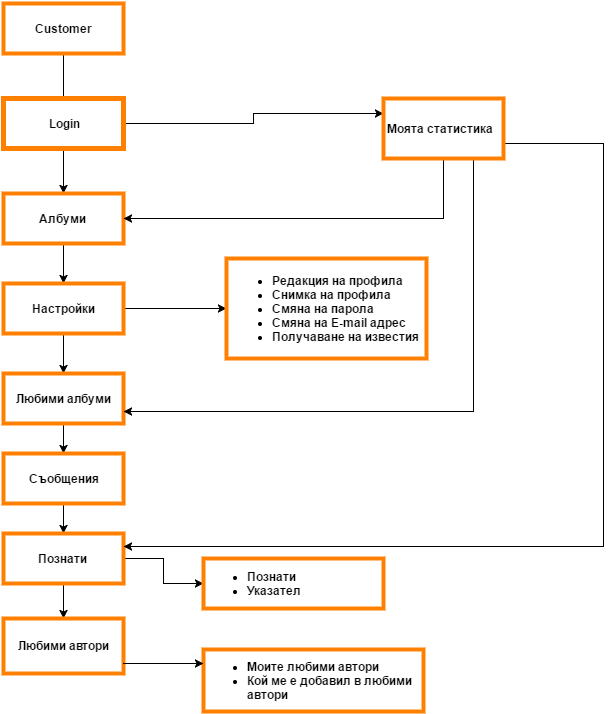

The diagram above was exported from draw.io. Its source (the exported page's mxGraphModel, read from the mxfile embedded in the PNG):
<mxGraphModel dx="880" dy="483" grid="1" gridSize="10" guides="1" tooltips="1" connect="1" arrows="1" fold="1" page="1" pageScale="1" pageWidth="826" pageHeight="1169" background="#ffffff" math="0" shadow="0">
  <root>
    <mxCell id="0" />
    <mxCell id="1" parent="0" />
    <mxCell id="3" style="edgeStyle=orthogonalEdgeStyle;rounded=0;html=1;jettySize=auto;orthogonalLoop=1;" edge="1" parent="1" source="2">
      <mxGeometry relative="1" as="geometry">
        <mxPoint x="250" y="150" as="targetPoint" />
      </mxGeometry>
    </mxCell>
    <mxCell id="2" value="Customer" style="whiteSpace=wrap;html=1;strokeWidth=4;strokeColor=#FF8000;fontStyle=1" vertex="1" parent="1">
      <mxGeometry x="190" y="30" width="120" height="50" as="geometry" />
    </mxCell>
    <mxCell id="6" value="" style="edgeStyle=orthogonalEdgeStyle;rounded=0;html=1;jettySize=auto;orthogonalLoop=1;" edge="1" parent="1" source="4" target="5">
      <mxGeometry relative="1" as="geometry" />
    </mxCell>
    <mxCell id="42" style="edgeStyle=orthogonalEdgeStyle;rounded=0;html=1;entryX=0;entryY=0.25;jettySize=auto;orthogonalLoop=1;fontFamily=Helvetica;" edge="1" parent="1" source="4" target="32">
      <mxGeometry relative="1" as="geometry" />
    </mxCell>
    <mxCell id="4" value="Login" style="whiteSpace=wrap;html=1;strokeColor=#FF8000;strokeWidth=5;fontStyle=1;fontFamily=Helvetica;" vertex="1" parent="1">
      <mxGeometry x="190" y="125" width="120" height="50" as="geometry" />
    </mxCell>
    <mxCell id="8" value="" style="edgeStyle=orthogonalEdgeStyle;rounded=0;html=1;jettySize=auto;orthogonalLoop=1;" edge="1" parent="1" source="5" target="7">
      <mxGeometry relative="1" as="geometry" />
    </mxCell>
    <mxCell id="5" value="Албуми" style="whiteSpace=wrap;html=1;fontStyle=1;fillColor=#ffffff;strokeColor=#FF8000;strokeWidth=4;" vertex="1" parent="1">
      <mxGeometry x="190" y="220" width="120" height="50" as="geometry" />
    </mxCell>
    <mxCell id="10" value="" style="edgeStyle=orthogonalEdgeStyle;rounded=0;html=1;jettySize=auto;orthogonalLoop=1;" edge="1" parent="1" source="7" target="9">
      <mxGeometry relative="1" as="geometry" />
    </mxCell>
    <mxCell id="27" value="" style="edgeStyle=orthogonalEdgeStyle;rounded=0;html=1;jettySize=auto;orthogonalLoop=1;" edge="1" parent="1" source="7" target="26">
      <mxGeometry relative="1" as="geometry" />
    </mxCell>
    <mxCell id="7" value="Настройки" style="whiteSpace=wrap;html=1;fontStyle=1;strokeWidth=4;strokeColor=#FF8000;" vertex="1" parent="1">
      <mxGeometry x="190" y="310" width="120" height="50" as="geometry" />
    </mxCell>
    <mxCell id="26" value="&lt;ul&gt;&lt;li style=&quot;text-align: left&quot;&gt;&lt;span style=&quot;line-height: 1.2&quot;&gt;Редакция на профила&lt;/span&gt;&lt;br&gt;&lt;/li&gt;&lt;li style=&quot;text-align: left&quot;&gt;&lt;span style=&quot;line-height: 1.2&quot;&gt;Снимка на профила&lt;/span&gt;&lt;/li&gt;&lt;li style=&quot;text-align: left&quot;&gt;&lt;span style=&quot;line-height: 1.2&quot;&gt;Смяна на парола&lt;/span&gt;&lt;/li&gt;&lt;li style=&quot;text-align: left&quot;&gt;&lt;span style=&quot;line-height: 1.2&quot;&gt;Смяна на E-mail адрес&lt;/span&gt;&lt;/li&gt;&lt;li style=&quot;text-align: left&quot;&gt;&lt;span style=&quot;line-height: 1.2&quot;&gt;Получаване на известия&lt;/span&gt;&lt;/li&gt;&lt;/ul&gt;" style="whiteSpace=wrap;html=1;fontStyle=1;fillColor=#ffffff;strokeColor=#FF8000;strokeWidth=4;" vertex="1" parent="1">
      <mxGeometry x="413" y="285" width="200" height="100" as="geometry" />
    </mxCell>
    <mxCell id="12" value="" style="edgeStyle=orthogonalEdgeStyle;rounded=0;html=1;jettySize=auto;orthogonalLoop=1;" edge="1" parent="1" source="9" target="11">
      <mxGeometry relative="1" as="geometry" />
    </mxCell>
    <mxCell id="9" value="Любими албуми" style="whiteSpace=wrap;html=1;fontStyle=1;strokeWidth=4;strokeColor=#FF8000;" vertex="1" parent="1">
      <mxGeometry x="190" y="400" width="120" height="50" as="geometry" />
    </mxCell>
    <mxCell id="14" value="" style="edgeStyle=orthogonalEdgeStyle;rounded=0;html=1;jettySize=auto;orthogonalLoop=1;" edge="1" parent="1" source="11" target="13">
      <mxGeometry relative="1" as="geometry" />
    </mxCell>
    <mxCell id="11" value="Съобщения" style="whiteSpace=wrap;html=1;fontStyle=1;strokeWidth=4;strokeColor=#FF8000;" vertex="1" parent="1">
      <mxGeometry x="190" y="480" width="120" height="50" as="geometry" />
    </mxCell>
    <mxCell id="17" value="" style="edgeStyle=orthogonalEdgeStyle;rounded=0;html=1;jettySize=auto;orthogonalLoop=1;" edge="1" parent="1" source="13" target="16">
      <mxGeometry relative="1" as="geometry" />
    </mxCell>
    <mxCell id="21" value="" style="edgeStyle=orthogonalEdgeStyle;rounded=0;html=1;jettySize=auto;orthogonalLoop=1;" edge="1" parent="1" source="13" target="20">
      <mxGeometry relative="1" as="geometry" />
    </mxCell>
    <mxCell id="13" value="Познати" style="whiteSpace=wrap;html=1;fontStyle=1;strokeWidth=4;strokeColor=#FF8000;" vertex="1" parent="1">
      <mxGeometry x="190" y="560" width="120" height="50" as="geometry" />
    </mxCell>
    <mxCell id="20" value="&lt;ul&gt;&lt;li style=&quot;text-align: left&quot;&gt;&lt;span style=&quot;line-height: 1.2&quot;&gt;Познати&lt;/span&gt;&lt;br&gt;&lt;/li&gt;&lt;li style=&quot;text-align: left&quot;&gt;&lt;span style=&quot;line-height: 1.2&quot;&gt;Указател&lt;/span&gt;&lt;/li&gt;&lt;/ul&gt;" style="whiteSpace=wrap;html=1;fontStyle=1;strokeWidth=4;strokeColor=#FF8000;align=left;" vertex="1" parent="1">
      <mxGeometry x="390" y="585" width="180" height="50" as="geometry" />
    </mxCell>
    <mxCell id="16" value="Любими автори" style="whiteSpace=wrap;html=1;fontStyle=1;strokeWidth=4;strokeColor=#FF8000;" vertex="1" parent="1">
      <mxGeometry x="190" y="645" width="120" height="55" as="geometry" />
    </mxCell>
    <mxCell id="24" value="&lt;ul&gt;&lt;li&gt;&lt;span style=&quot;line-height: 1.2&quot;&gt;Моите любими автори&lt;/span&gt;&lt;br&gt;&lt;/li&gt;&lt;li&gt;&lt;span style=&quot;line-height: 1.2&quot;&gt;Кой ме е добавил в любими автори&lt;/span&gt;&lt;br&gt;&lt;/li&gt;&lt;/ul&gt;" style="whiteSpace=wrap;html=1;fontStyle=1;strokeWidth=4;strokeColor=#FF8000;align=left;" vertex="1" parent="1">
      <mxGeometry x="390" y="676" width="220" height="62" as="geometry" />
    </mxCell>
    <mxCell id="31" value="" style="edgeStyle=orthogonalEdgeStyle;rounded=0;html=1;jettySize=auto;orthogonalLoop=1;" edge="1" parent="1">
      <mxGeometry x="310" y="690" as="geometry">
        <mxPoint x="310" y="690" as="sourcePoint" />
        <mxPoint x="390" y="690" as="targetPoint" />
        <Array as="points">
          <mxPoint x="340" y="690" />
          <mxPoint x="340" y="690" />
        </Array>
      </mxGeometry>
    </mxCell>
    <mxCell id="39" style="edgeStyle=orthogonalEdgeStyle;rounded=0;html=1;jettySize=auto;orthogonalLoop=1;fontFamily=Helvetica;entryX=1;entryY=0.25;" edge="1" parent="1" source="32" target="13">
      <mxGeometry relative="1" as="geometry">
        <mxPoint x="780" y="600" as="targetPoint" />
        <Array as="points">
          <mxPoint x="790" y="170" />
          <mxPoint x="790" y="573" />
        </Array>
      </mxGeometry>
    </mxCell>
    <mxCell id="40" style="edgeStyle=orthogonalEdgeStyle;rounded=0;html=1;entryX=1;entryY=0.75;jettySize=auto;orthogonalLoop=1;fontFamily=Helvetica;" edge="1" parent="1" source="32" target="9">
      <mxGeometry relative="1" as="geometry">
        <Array as="points">
          <mxPoint x="660" y="438" />
        </Array>
      </mxGeometry>
    </mxCell>
    <mxCell id="41" style="edgeStyle=orthogonalEdgeStyle;rounded=0;html=1;entryX=1;entryY=0.5;jettySize=auto;orthogonalLoop=1;fontFamily=Helvetica;" edge="1" parent="1" source="32" target="5">
      <mxGeometry relative="1" as="geometry">
        <Array as="points">
          <mxPoint x="630" y="245" />
        </Array>
      </mxGeometry>
    </mxCell>
    <mxCell id="32" value="Моята статистика" style="whiteSpace=wrap;html=1;strokeColor=#FF8000;strokeWidth=4;fontFamily=Helvetica;align=left;fontStyle=1" vertex="1" parent="1">
      <mxGeometry x="570" y="125" width="120" height="60" as="geometry" />
    </mxCell>
  </root>
</mxGraphModel>